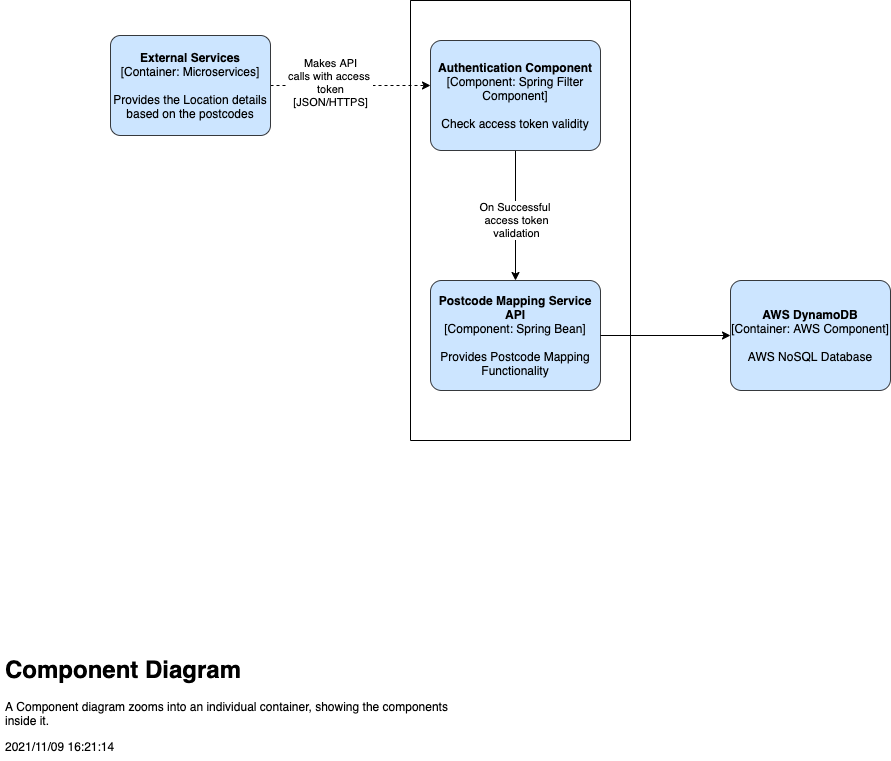

The diagram above was exported from draw.io. Its source (the exported page's mxGraphModel, read from the mxfile embedded in the PNG):
<mxGraphModel dx="1933" dy="2029" grid="1" gridSize="10" guides="1" tooltips="1" connect="1" arrows="1" fold="1" page="1" pageScale="1" pageWidth="827" pageHeight="1169" math="0" shadow="0">
  <root>
    <mxCell id="0" />
    <mxCell id="1" parent="0" />
    <mxCell id="Hli4jzOTKg0gdNltlmqM-2" style="edgeStyle=orthogonalEdgeStyle;rounded=0;orthogonalLoop=1;jettySize=auto;html=1;exitX=0.5;exitY=1;exitDx=0;exitDy=0;exitPerimeter=0;" parent="1" edge="1">
      <mxGeometry relative="1" as="geometry">
        <mxPoint x="610" y="-725" as="sourcePoint" />
        <mxPoint x="610" y="-725" as="targetPoint" />
      </mxGeometry>
    </mxCell>
    <mxCell id="Hli4jzOTKg0gdNltlmqM-47" value="" style="edgeStyle=orthogonalEdgeStyle;rounded=0;orthogonalLoop=1;jettySize=auto;html=1;dashed=1;" parent="1" source="Hli4jzOTKg0gdNltlmqM-24" edge="1">
      <mxGeometry relative="1" as="geometry">
        <mxPoint x="200" y="-1005" as="targetPoint" />
      </mxGeometry>
    </mxCell>
    <mxCell id="Hli4jzOTKg0gdNltlmqM-48" value="Makes API&lt;br&gt;calls with access&amp;nbsp;&lt;br&gt;token&lt;br&gt;[JSON/HTTPS]" style="edgeLabel;html=1;align=center;verticalAlign=middle;resizable=0;points=[];" parent="Hli4jzOTKg0gdNltlmqM-47" vertex="1" connectable="0">
      <mxGeometry x="-0.2667" y="4" relative="1" as="geometry">
        <mxPoint as="offset" />
      </mxGeometry>
    </mxCell>
    <object placeholders="1" c4Name="External Services" c4Type="Container" c4Technology="Microservices" c4Description="Provides the Location details based on the postcodes" label="&lt;b&gt;%c4Name%&lt;/b&gt;&lt;div&gt;[%c4Type%: %c4Technology%]&lt;/div&gt;&lt;br&gt;&lt;div&gt;%c4Description%&lt;/div&gt;" id="Hli4jzOTKg0gdNltlmqM-24">
      <mxCell style="rounded=1;whiteSpace=wrap;html=1;labelBackgroundColor=none;fillColor=#cce5ff;align=center;arcSize=10;strokeColor=#36393d;metaEdit=1;metaData={&quot;c4Type&quot;:{&quot;editable&quot;:false}};points=[[0.25,0,0],[0.5,0,0],[0.75,0,0],[1,0.25,0],[1,0.5,0],[1,0.75,0],[0.75,1,0],[0.5,1,0],[0.25,1,0],[0,0.75,0],[0,0.5,0],[0,0.25,0]];" parent="1" vertex="1">
        <mxGeometry x="-120" y="-1055" width="160" height="100" as="geometry" />
      </mxCell>
    </object>
    <mxCell id="Hli4jzOTKg0gdNltlmqM-50" value="" style="swimlane;startSize=0;" parent="1" vertex="1">
      <mxGeometry x="180" y="-1090" width="220" height="440" as="geometry" />
    </mxCell>
    <mxCell id="KlmG1UXyhJkVeeBWFVlJ-13" style="edgeStyle=orthogonalEdgeStyle;rounded=0;orthogonalLoop=1;jettySize=auto;html=1;entryX=0.5;entryY=0;entryDx=0;entryDy=0;entryPerimeter=0;" edge="1" parent="Hli4jzOTKg0gdNltlmqM-50" source="Hli4jzOTKg0gdNltlmqM-17" target="AMAugqtXEOikG-P29LeY-1">
      <mxGeometry relative="1" as="geometry" />
    </mxCell>
    <mxCell id="KlmG1UXyhJkVeeBWFVlJ-14" value="On Successful&amp;nbsp;&lt;br&gt;access token&lt;br&gt;validation" style="edgeLabel;html=1;align=center;verticalAlign=middle;resizable=0;points=[];" vertex="1" connectable="0" parent="KlmG1UXyhJkVeeBWFVlJ-13">
      <mxGeometry x="0.0615" relative="1" as="geometry">
        <mxPoint as="offset" />
      </mxGeometry>
    </mxCell>
    <object placeholders="1" c4Name="Authentication Component" c4Type="Component" c4Technology="Spring Filter Component" c4Description="Check access token validity" label="&lt;b&gt;%c4Name%&lt;/b&gt;&lt;div&gt;[%c4Type%: %c4Technology%]&lt;/div&gt;&lt;br&gt;&lt;div&gt;%c4Description%&lt;/div&gt;" function="authenticate" id="Hli4jzOTKg0gdNltlmqM-17">
      <mxCell style="rounded=1;whiteSpace=wrap;html=1;labelBackgroundColor=none;fillColor=#cce5ff;align=center;arcSize=10;strokeColor=#36393d;metaEdit=1;metaData={&quot;c4Type&quot;:{&quot;editable&quot;:false}};points=[[0.25,0,0],[0.5,0,0],[0.75,0,0],[1,0.25,0],[1,0.5,0],[1,0.75,0],[0.75,1,0],[0.5,1,0],[0.25,1,0],[0,0.75,0],[0,0.5,0],[0,0.25,0]];" parent="Hli4jzOTKg0gdNltlmqM-50" vertex="1">
        <mxGeometry x="20" y="40" width="170" height="110" as="geometry" />
      </mxCell>
    </object>
    <object placeholders="1" c4Name="Postcode Mapping Service API" c4Type="Component" c4Technology="Spring Bean" c4Description="Provides Postcode Mapping Functionality" label="&lt;b&gt;%c4Name%&lt;/b&gt;&lt;div&gt;[%c4Type%: %c4Technology%]&lt;/div&gt;&lt;br&gt;&lt;div&gt;%c4Description%&lt;/div&gt;" id="AMAugqtXEOikG-P29LeY-1">
      <mxCell style="rounded=1;whiteSpace=wrap;html=1;labelBackgroundColor=none;fillColor=#cce5ff;align=center;arcSize=10;strokeColor=#36393d;metaEdit=1;metaData={&quot;c4Type&quot;:{&quot;editable&quot;:false}};points=[[0.25,0,0],[0.5,0,0],[0.75,0,0],[1,0.25,0],[1,0.5,0],[1,0.75,0],[0.75,1,0],[0.5,1,0],[0.25,1,0],[0,0.75,0],[0,0.5,0],[0,0.25,0]];" parent="Hli4jzOTKg0gdNltlmqM-50" vertex="1">
        <mxGeometry x="20" y="280" width="170" height="110" as="geometry" />
      </mxCell>
    </object>
    <mxCell id="NNjSac6It8XdtI464CI9-2" value="&lt;h1&gt;Component Diagram&lt;/h1&gt;A Component diagram zooms into an individual container, showing the components inside it.&lt;p&gt;&lt;span&gt;2021/11/09 16:21:14&lt;/span&gt;&lt;br&gt;&lt;/p&gt;" style="text;html=1;strokeColor=none;fillColor=none;spacing=5;spacingTop=-20;whiteSpace=wrap;overflow=hidden;rounded=0;fontColor=#000000;align=left;" parent="1" vertex="1">
      <mxGeometry x="-230" y="-440" width="470" height="110" as="geometry" />
    </mxCell>
    <object placeholders="1" c4Name="AWS DynamoDB" c4Type="Container" c4Technology="AWS Component" c4Description="AWS NoSQL Database" label="&lt;b&gt;%c4Name%&lt;/b&gt;&lt;div&gt;[%c4Type%: %c4Technology%]&lt;/div&gt;&lt;br&gt;&lt;div&gt;%c4Description%&lt;/div&gt;" id="KlmG1UXyhJkVeeBWFVlJ-1">
      <mxCell style="rounded=1;whiteSpace=wrap;html=1;labelBackgroundColor=none;fillColor=#cce5ff;align=center;arcSize=10;strokeColor=#36393d;metaEdit=1;metaData={&quot;c4Type&quot;:{&quot;editable&quot;:false}};points=[[0.25,0,0],[0.5,0,0],[0.75,0,0],[1,0.25,0],[1,0.5,0],[1,0.75,0],[0.75,1,0],[0.5,1,0],[0.25,1,0],[0,0.75,0],[0,0.5,0],[0,0.25,0]];" vertex="1" parent="1">
        <mxGeometry x="500" y="-810" width="160" height="110" as="geometry" />
      </mxCell>
    </object>
    <mxCell id="KlmG1UXyhJkVeeBWFVlJ-5" style="edgeStyle=orthogonalEdgeStyle;rounded=0;orthogonalLoop=1;jettySize=auto;html=1;entryX=0;entryY=0.5;entryDx=0;entryDy=0;entryPerimeter=0;" edge="1" parent="1" source="AMAugqtXEOikG-P29LeY-1" target="KlmG1UXyhJkVeeBWFVlJ-1">
      <mxGeometry relative="1" as="geometry" />
    </mxCell>
  </root>
</mxGraphModel>